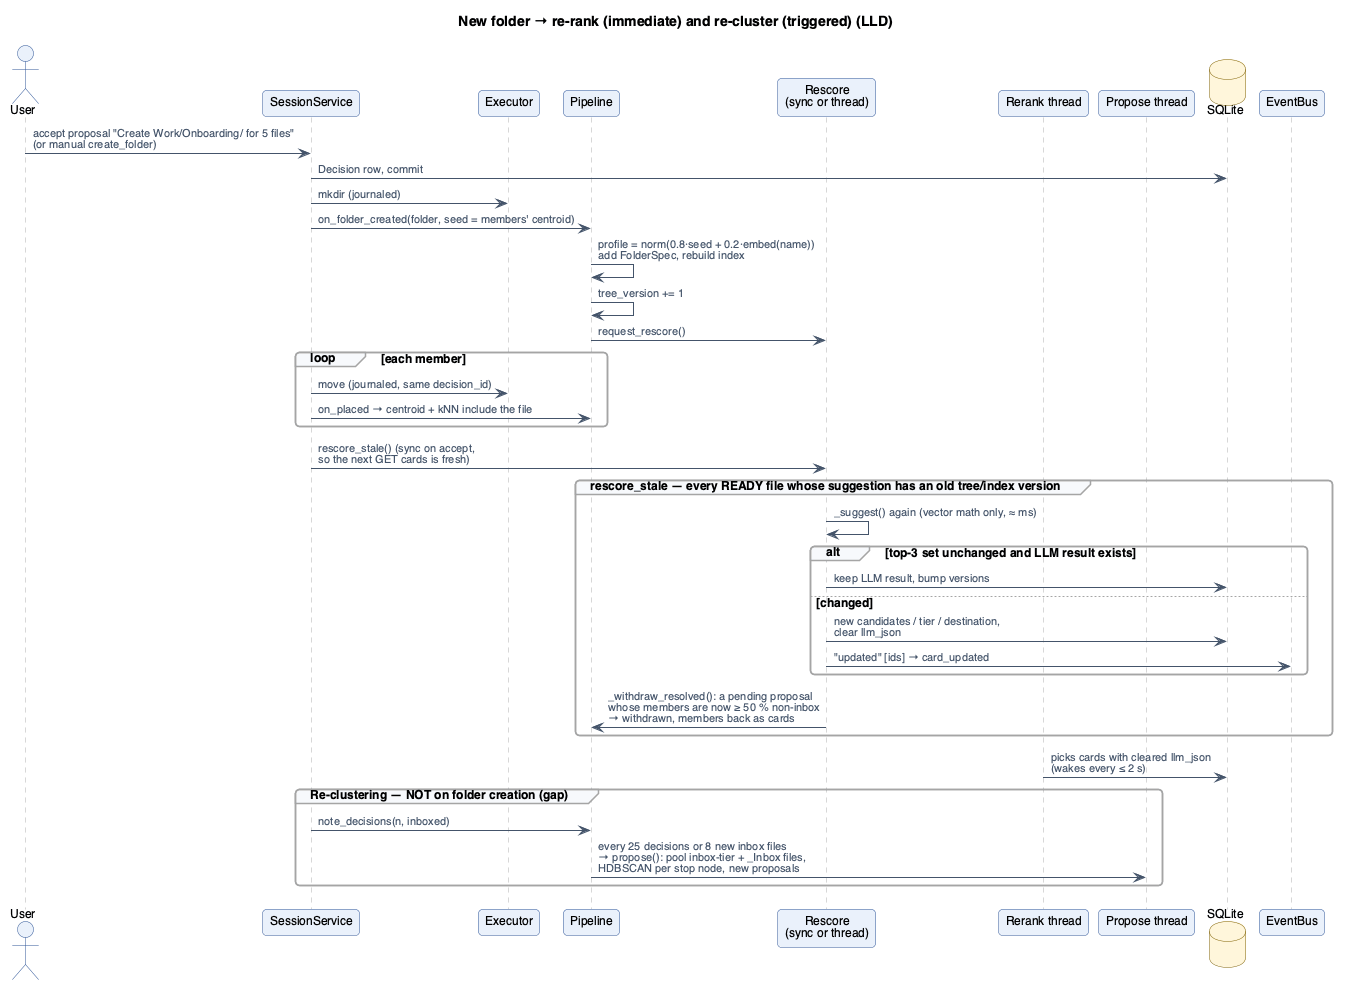

The diagram above was rendered by PlantUML. Its source (embedded in the PNG):
@startuml lld-new-folder
!include _style.iuml
title New folder → re-rank (immediate) and re-cluster (triggered) (LLD)

actor User
participant SessionService as Svc
participant Executor as Ex
participant "Pipeline" as P
participant "Rescore\n(sync or thread)" as RS
participant "Rerank thread" as RR
participant "Propose thread" as PR
database SQLite as DB
participant EventBus as Bus

User -> Svc : accept proposal "Create Work/Onboarding/ for 5 files"\n(or manual create_folder)
Svc -> DB : Decision row, commit
Svc -> Ex : mkdir (journaled)
Svc -> P : on_folder_created(folder, seed = members' centroid)
P -> P : profile = norm(0.8·seed + 0.2·embed(name))\nadd FolderSpec, rebuild index
P -> P : tree_version += 1
P -> RS : request_rescore()
loop each member
  Svc -> Ex : move (journaled, same decision_id)
  Svc -> P : on_placed → centroid + kNN include the file
end
Svc -> RS : rescore_stale() (sync on accept,\nso the next GET cards is fresh)

group rescore_stale — every READY file whose suggestion has an old tree/index version
  RS -> RS : _suggest() again (vector math only, ≈ ms)
  alt top-3 set unchanged and LLM result exists
    RS -> DB : keep LLM result, bump versions
  else changed
    RS -> DB : new candidates / tier / destination,\nclear llm_json
    RS -> Bus : "updated" [ids] → card_updated
  end
  RS -> P : _withdraw_resolved(): a pending proposal\nwhose members are now ≥ 50 % non-inbox\n→ withdrawn, members back as cards
end
RR -> DB : picks cards with cleared llm_json\n(wakes every ≤ 2 s)

group Re-clustering — NOT on folder creation (gap)
  Svc -> P : note_decisions(n, inboxed)
  P -> PR : every 25 decisions or 8 new inbox files\n→ propose(): pool inbox-tier + _Inbox files,\nHDBSCAN per stop node, new proposals
end
@enduml